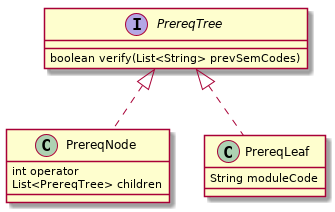

The diagram above was rendered by PlantUML. Its source (embedded in the PNG):
@startuml


interface PrereqTree {
    boolean verify(List<String> prevSemCodes)
}
class PrereqNode {
    int operator
    List<PrereqTree> children
}
class PrereqLeaf {
    String moduleCode
}
PrereqTree <|.. PrereqNode
PrereqTree <|.. PrereqLeaf



@enduml